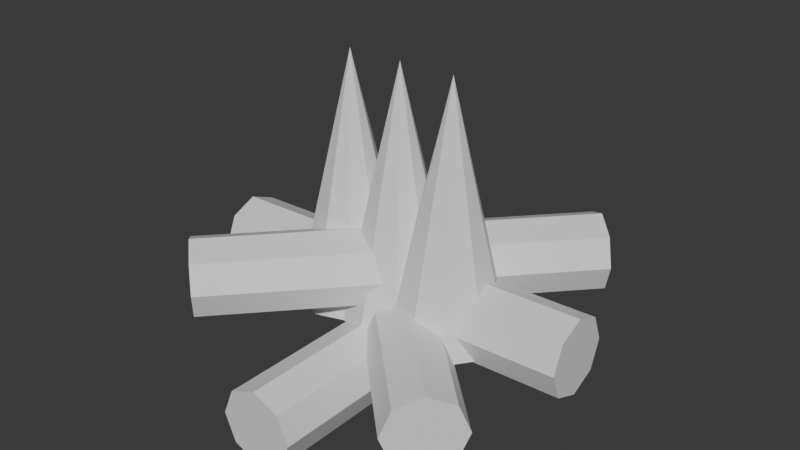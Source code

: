 # Source: campfire.blend  (saved by Blender 5.3.31; exported with 4.5.12 LTS)
import bpy
from mathutils import Matrix  # noqa: F401  (used for matrix-valued properties, if any)

bpy.ops.wm.read_factory_settings(use_empty=True)
scene = bpy.context.scene
scene.name = 'Scene'

# ---- materials (node trees are filled in below, after node groups)
mat_blockout_grey = bpy.data.materials.new('Blockout grey')
mat_blockout_grey.diffuse_color = (0.68, 0.68, 0.68, 1.0)
mat_blockout_grey.roughness = 1.0

# ---- material node trees
mat_blockout_grey.use_nodes = True; mat_blockout_grey.node_tree.nodes.clear()
_N = mat_blockout_grey.node_tree.nodes; _L = mat_blockout_grey.node_tree.links
n0 = _N.new('ShaderNodeBsdfPrincipled'); n0.name = 'Principled BSDF'; n0.location = (-200, 100)
n0.inputs[10].default_value = 0.005
n1 = _N.new('ShaderNodeOutputMaterial'); n1.name = 'Material Output'; n1.location = (200, 100)
_L.new(n0.outputs[0], n1.inputs[0])
n1.is_active_output = True

# ---- world
world_neutral = bpy.data.worlds.new('Neutral'); scene.world = world_neutral
world_neutral.use_nodes = True; world_neutral.node_tree.nodes.clear()
_N = world_neutral.node_tree.nodes; _L = world_neutral.node_tree.links
n0 = _N.new('ShaderNodeBackground'); n0.name = 'Background'; n0.location = (-200, 100)
n0.inputs[0].default_value = (0.05, 0.05, 0.05, 1.0)
n1 = _N.new('ShaderNodeOutputWorld'); n1.name = 'World Output'; n1.location = (200, 100)
_L.new(n0.outputs[0], n1.inputs[0])
n1.is_active_output = True
world_neutral.color = (0.12, 0.12, 0.12)

# ---- meshes
me_campfire_mesh = bpy.data.meshes.new('campfire_mesh')
me_campfire_mesh.from_pydata([(0.0, 0.5, 0.2), (0.0, -0.5, 0.2), (0.07071, 0.5, 0.1707), (0.07071, -0.5, 0.1707), (0.1, 0.5, 0.1), (0.1, -0.5, 0.1), (0.07071, 0.5, 0.02929), (0.07071, -0.5, 0.02929), (0.0, 0.5, 4.47e-08), (0.0, -0.5, 0.0), (-0.07071, 0.5, 0.02929), (-0.07071, -0.5, 0.02929), (-0.1, 0.5, 0.1), (-0.1, -0.5, 0.1), (-0.07071, 0.5, 0.1707), (-0.07071, -0.5, 0.1707), (-0.3587, 0.3484, 0.27), (0.3587, -0.3484, 0.27), (-0.3094, 0.3991, 0.2407), (0.4079, -0.2976, 0.2407), (-0.289, 0.4201, 0.17), (0.4283, -0.2766, 0.17), (-0.3094, 0.3991, 0.09929), (0.4079, -0.2976, 0.09929), (-0.3587, 0.3484, 0.07), (0.3587, -0.3484, 0.07), (-0.4079, 0.2976, 0.09929), (0.3094, -0.3991, 0.09929), (-0.4283, 0.2766, 0.17), (0.289, -0.4201, 0.17), (-0.4079, 0.2976, 0.2407), (0.3094, -0.3991, 0.2407), (-0.4998, -0.0146, 0.34), (0.4998, 0.0146, 0.34), (-0.5019, 0.05608, 0.3107), (0.4977, 0.08528, 0.3107), (-0.5027, 0.08536, 0.24), (0.4969, 0.1146, 0.24), (-0.5019, 0.05608, 0.1693), (0.4977, 0.08528, 0.1693), (-0.4998, -0.0146, 0.14), (0.4998, 0.0146, 0.14), (-0.4977, -0.08528, 0.1693), (0.5019, -0.05608, 0.1693), (-0.4969, -0.1146, 0.24), (0.5027, -0.08536, 0.24), (-0.4977, -0.08528, 0.3107), (0.5019, -0.05608, 0.3107), (-0.3377, -0.3687, 0.41), (0.3377, 0.3687, 0.41), (-0.3899, -0.3209, 0.3807), (0.2856, 0.4165, 0.3807), (-0.4115, -0.3012, 0.31), (0.264, 0.4362, 0.31), (-0.3899, -0.3209, 0.2393), (0.2856, 0.4165, 0.2393), (-0.3377, -0.3687, 0.21), (0.3377, 0.3687, 0.21), (-0.2856, -0.4165, 0.2393), (0.3899, 0.3209, 0.2393), (-0.264, -0.4362, 0.31), (0.4115, 0.3012, 0.31), (-0.2856, -0.4165, 0.3807), (0.3899, 0.3209, 0.3807), (-0.15, 0.15, 0.175), (-0.06183, 0.1214, 0.175), (-0.007342, 0.04635, 0.175), (-0.007342, -0.04635, 0.175), (-0.06183, -0.1214, 0.175), (-0.15, -0.15, 0.175), (-0.2382, -0.1214, 0.175), (-0.2927, -0.04635, 0.175), (-0.2927, 0.04635, 0.175), (-0.2382, 0.1214, 0.175), (-0.15, -3.553e-15, 0.825), (0.0, 0.15, 0.175), (0.08817, 0.1214, 0.175), (0.1427, 0.04635, 0.175), (0.1427, -0.04635, 0.175), (0.08817, -0.1214, 0.175), (0.0, -0.15, 0.175), (-0.08817, -0.1214, 0.175), (-0.1427, -0.04635, 0.175), (-0.1427, 0.04635, 0.175), (-0.08817, 0.1214, 0.175), (0.0, -3.553e-15, 0.825), (0.15, 0.15, 0.175), (0.2382, 0.1214, 0.175), (0.2927, 0.04635, 0.175), (0.2927, -0.04635, 0.175), (0.2382, -0.1214, 0.175), (0.15, -0.15, 0.175), (0.06183, -0.1214, 0.175), (0.007342, -0.04635, 0.175), (0.007342, 0.04635, 0.175), (0.06183, 0.1214, 0.175), (0.15, -3.553e-15, 0.825)], [], [(0, 1, 3, 2), (2, 3, 5, 4), (4, 5, 7, 6), (6, 7, 9, 8), (8, 9, 11, 10), (10, 11, 13, 12), (3, 1, 15, 13, 11, 9, 7, 5), (12, 13, 15, 14), (14, 15, 1, 0), (0, 2, 4, 6, 8, 10, 12, 14), (16, 17, 19, 18), (18, 19, 21, 20), (20, 21, 23, 22), (22, 23, 25, 24), (24, 25, 27, 26), (26, 27, 29, 28), (19, 17, 31, 29, 27, 25, 23, 21), (28, 29, 31, 30), (30, 31, 17, 16), (16, 18, 20, 22, 24, 26, 28, 30), (32, 33, 35, 34), (34, 35, 37, 36), (36, 37, 39, 38), (38, 39, 41, 40), (40, 41, 43, 42), (42, 43, 45, 44), (35, 33, 47, 45, 43, 41, 39, 37), (44, 45, 47, 46), (46, 47, 33, 32), (32, 34, 36, 38, 40, 42, 44, 46), (48, 49, 51, 50), (50, 51, 53, 52), (52, 53, 55, 54), (54, 55, 57, 56), (56, 57, 59, 58), (58, 59, 61, 60), (51, 49, 63, 61, 59, 57, 55, 53), (60, 61, 63, 62), (62, 63, 49, 48), (48, 50, 52, 54, 56, 58, 60, 62), (64, 74, 65), (65, 74, 66), (66, 74, 67), (67, 74, 68), (68, 74, 69), (69, 74, 70), (70, 74, 71), (71, 74, 72), (64, 65, 66, 67, 68, 69, 70, 71, 72, 73), (72, 74, 73), (73, 74, 64), (75, 85, 76), (76, 85, 77), (77, 85, 78), (78, 85, 79), (79, 85, 80), (80, 85, 81), (81, 85, 82), (82, 85, 83), (75, 76, 77, 78, 79, 80, 81, 82, 83, 84), (83, 85, 84), (84, 85, 75), (86, 96, 87), (87, 96, 88), (88, 96, 89), (89, 96, 90), (90, 96, 91), (91, 96, 92), (92, 96, 93), (93, 96, 94), (86, 87, 88, 89, 90, 91, 92, 93, 94, 95), (94, 96, 95), (95, 96, 86)])
_uv = me_campfire_mesh.uv_layers.new(name='UVMap')
_uv.uv.foreach_set('vector', [1.0, 0.5, 1.0, 1.0, 0.875, 1.0, 0.875, 0.5, 0.875, 0.5, 0.875, 1.0, 0.75, 1.0, 0.75, 0.5, 0.75, 0.5, 0.75, 1.0, 0.625, 1.0, 0.625, 0.5, 0.625, 0.5, 0.625, 1.0, 0.5, 1.0, 0.5, 0.5, 0.5, 0.5, 0.5, 1.0, 0.375, 1.0, 0.375, 0.5, 0.375, 0.5, 0.375, 1.0, 0.25, 1.0, 0.25, 0.5, 0.4197, 0.4197, 0.25, 0.49, 0.08029, 0.4197, 0.01, 0.25, 0.08029, 0.08029, 0.25, 0.01, 0.4197, 0.08029, 0.49, 0.25, 0.25, 0.5, 0.25, 1.0, 0.125, 1.0, 0.125, 0.5, 0.125, 0.5, 0.125, 1.0, 0.0, 1.0, 0.0, 0.5, 0.75, 0.49, 0.9197, 0.4197, 0.99, 0.25, 0.9197, 0.08029, 0.75, 0.01, 0.5803, 0.08029, 0.51, 0.25, 0.5803, 0.4197, 1.0, 0.5, 1.0, 1.0, 0.875, 1.0, 0.875, 0.5, 0.875, 0.5, 0.875, 1.0, 0.75, 1.0, 0.75, 0.5, 0.75, 0.5, 0.75, 1.0, 0.625, 1.0, 0.625, 0.5, 0.625, 0.5, 0.625, 1.0, 0.5, 1.0, 0.5, 0.5, 0.5, 0.5, 0.5, 1.0, 0.375, 1.0, 0.375, 0.5, 0.375, 0.5, 0.375, 1.0, 0.25, 1.0, 0.25, 0.5, 0.4197, 0.4197, 0.25, 0.49, 0.08029, 0.4197, 0.01, 0.25, 0.08029, 0.08029, 0.25, 0.01, 0.4197, 0.08029, 0.49, 0.25, 0.25, 0.5, 0.25, 1.0, 0.125, 1.0, 0.125, 0.5, 0.125, 0.5, 0.125, 1.0, 0.0, 1.0, 0.0, 0.5, 0.75, 0.49, 0.9197, 0.4197, 0.99, 0.25, 0.9197, 0.08029, 0.75, 0.01, 0.5803, 0.08029, 0.51, 0.25, 0.5803, 0.4197, 1.0, 0.5, 1.0, 1.0, 0.875, 1.0, 0.875, 0.5, 0.875, 0.5, 0.875, 1.0, 0.75, 1.0, 0.75, 0.5, 0.75, 0.5, 0.75, 1.0, 0.625, 1.0, 0.625, 0.5, 0.625, 0.5, 0.625, 1.0, 0.5, 1.0, 0.5, 0.5, 0.5, 0.5, 0.5, 1.0, 0.375, 1.0, 0.375, 0.5, 0.375, 0.5, 0.375, 1.0, 0.25, 1.0, 0.25, 0.5, 0.4197, 0.4197, 0.25, 0.49, 0.08029, 0.4197, 0.01, 0.25, 0.08029, 0.08029, 0.25, 0.01, 0.4197, 0.08029, 0.49, 0.25, 0.25, 0.5, 0.25, 1.0, 0.125, 1.0, 0.125, 0.5, 0.125, 0.5, 0.125, 1.0, 0.0, 1.0, 0.0, 0.5, 0.75, 0.49, 0.9197, 0.4197, 0.99, 0.25, 0.9197, 0.08029, 0.75, 0.01, 0.5803, 0.08029, 0.51, 0.25, 0.5803, 0.4197, 1.0, 0.5, 1.0, 1.0, 0.875, 1.0, 0.875, 0.5, 0.875, 0.5, 0.875, 1.0, 0.75, 1.0, 0.75, 0.5, 0.75, 0.5, 0.75, 1.0, 0.625, 1.0, 0.625, 0.5, 0.625, 0.5, 0.625, 1.0, 0.5, 1.0, 0.5, 0.5, 0.5, 0.5, 0.5, 1.0, 0.375, 1.0, 0.375, 0.5, 0.375, 0.5, 0.375, 1.0, 0.25, 1.0, 0.25, 0.5, 0.4197, 0.4197, 0.25, 0.49, 0.08029, 0.4197, 0.01, 0.25, 0.08029, 0.08029, 0.25, 0.01, 0.4197, 0.08029, 0.49, 0.25, 0.25, 0.5, 0.25, 1.0, 0.125, 1.0, 0.125, 0.5, 0.125, 0.5, 0.125, 1.0, 0.0, 1.0, 0.0, 0.5, 0.75, 0.49, 0.9197, 0.4197, 0.99, 0.25, 0.9197, 0.08029, 0.75, 0.01, 0.5803, 0.08029, 0.51, 0.25, 0.5803, 0.4197, 0.25, 0.49, 0.25, 0.25, 0.3911, 0.4442, 0.3911, 0.4442, 0.25, 0.25, 0.4783, 0.3242, 0.4783, 0.3242, 0.25, 0.25, 0.4783, 0.1758, 0.4783, 0.1758, 0.25, 0.25, 0.3911, 0.05584, 0.3911, 0.05584, 0.25, 0.25, 0.25, 0.01, 0.25, 0.01, 0.25, 0.25, 0.1089, 0.05584, 0.1089, 0.05584, 0.25, 0.25, 0.02175, 0.1758, 0.02175, 0.1758, 0.25, 0.25, 0.02175, 0.3242, 0.75, 0.49, 0.8911, 0.4442, 0.9783, 0.3242, 0.9783, 0.1758, 0.8911, 0.05584, 0.75, 0.01, 0.6089, 0.05584, 0.5217, 0.1758, 0.5217, 0.3242, 0.6089, 0.4442, 0.02175, 0.3242, 0.25, 0.25, 0.1089, 0.4442, 0.1089, 0.4442, 0.25, 0.25, 0.25, 0.49, 0.25, 0.49, 0.25, 0.25, 0.3911, 0.4442, 0.3911, 0.4442, 0.25, 0.25, 0.4783, 0.3242, 0.4783, 0.3242, 0.25, 0.25, 0.4783, 0.1758, 0.4783, 0.1758, 0.25, 0.25, 0.3911, 0.05584, 0.3911, 0.05584, 0.25, 0.25, 0.25, 0.01, 0.25, 0.01, 0.25, 0.25, 0.1089, 0.05584, 0.1089, 0.05584, 0.25, 0.25, 0.02175, 0.1758, 0.02175, 0.1758, 0.25, 0.25, 0.02175, 0.3242, 0.75, 0.49, 0.8911, 0.4442, 0.9783, 0.3242, 0.9783, 0.1758, 0.8911, 0.05584, 0.75, 0.01, 0.6089, 0.05584, 0.5217, 0.1758, 0.5217, 0.3242, 0.6089, 0.4442, 0.02175, 0.3242, 0.25, 0.25, 0.1089, 0.4442, 0.1089, 0.4442, 0.25, 0.25, 0.25, 0.49, 0.25, 0.49, 0.25, 0.25, 0.3911, 0.4442, 0.3911, 0.4442, 0.25, 0.25, 0.4783, 0.3242, 0.4783, 0.3242, 0.25, 0.25, 0.4783, 0.1758, 0.4783, 0.1758, 0.25, 0.25, 0.3911, 0.05584, 0.3911, 0.05584, 0.25, 0.25, 0.25, 0.01, 0.25, 0.01, 0.25, 0.25, 0.1089, 0.05584, 0.1089, 0.05584, 0.25, 0.25, 0.02175, 0.1758, 0.02175, 0.1758, 0.25, 0.25, 0.02175, 0.3242, 0.75, 0.49, 0.8911, 0.4442, 0.9783, 0.3242, 0.9783, 0.1758, 0.8911, 0.05584, 0.75, 0.01, 0.6089, 0.05584, 0.5217, 0.1758, 0.5217, 0.3242, 0.6089, 0.4442, 0.02175, 0.3242, 0.25, 0.25, 0.1089, 0.4442, 0.1089, 0.4442, 0.25, 0.25, 0.25, 0.49])
me_campfire_mesh.materials.append(mat_blockout_grey)
me_campfire_mesh.update()

# ---- objects
ob_campfire = bpy.data.objects.new('campfire', me_campfire_mesh)

# ---- transforms, parenting, visibility, modifiers, constraints
ob_campfire.location = (0.0, 0.0, 0.0)

# ---- collection membership
scene.collection.objects.link(ob_campfire)

# ---- scene / render settings (as saved in the file)
scene.frame_start = 1; scene.frame_end = 250; scene.frame_set(1)
scene.render.engine = 'BLENDER_WORKBENCH'
scene.render.bake_bias = 0.0
scene.render.bake_samples = 0
scene.render.compositor_device = 'GPU'
scene.eevee.use_volume_custom_range = False
scene.eevee.fast_gi_thickness_near = 0.1
scene.eevee.fast_gi_thickness_far = 0.0
scene.eevee.ray_tracing_options.screen_trace_thickness = 0.1
bpy.context.view_layer.update()

# ---- added for rendering (the .blend has no active camera and no usable light): camera, sun
cam_auto = bpy.data.cameras.new('AutoCamera')
cam_auto.lens = 50.0
cam_auto.sensor_width = 36.0
cam_auto.clip_end = 1000.0
ob_auto_camera = bpy.data.objects.new('AutoCamera', cam_auto)
scene.collection.objects.link(ob_auto_camera)
ob_auto_camera.location = (1.5179, -1.82148, 1.62682)
ob_auto_camera.rotation_euler = (1.09748, -7.21219e-08, 0.694738)
scene.camera = ob_auto_camera
light_auto_sun = bpy.data.lights.new('AutoSun', 'SUN')
light_auto_sun.energy = 3.0
light_auto_sun.angle = 0.0523599
ob_auto_sun = bpy.data.objects.new('AutoSun', light_auto_sun)
scene.collection.objects.link(ob_auto_sun)
ob_auto_sun.rotation_euler = (0.872665, 0.174533, 0.523599)
bpy.context.view_layer.update()
